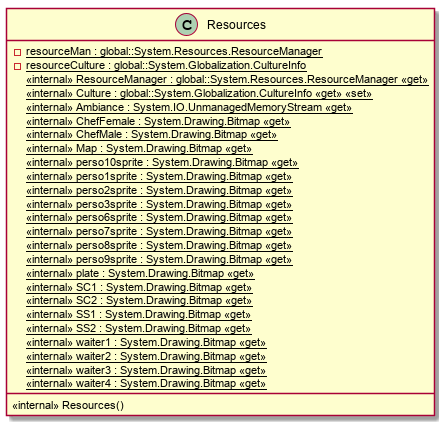

The diagram above was rendered by PlantUML. Its source (embedded in the PNG):
@startuml
class Resources {
    - {static} resourceMan : global::System.Resources.ResourceManager
    - {static} resourceCulture : global::System.Globalization.CultureInfo
    <<internal>> Resources()
    <<internal>> {static} ResourceManager : global::System.Resources.ResourceManager <<get>>
    <<internal>> {static} Culture : global::System.Globalization.CultureInfo <<get>> <<set>>
    <<internal>> {static} Ambiance : System.IO.UnmanagedMemoryStream <<get>>
    <<internal>> {static} ChefFemale : System.Drawing.Bitmap <<get>>
    <<internal>> {static} ChefMale : System.Drawing.Bitmap <<get>>
    <<internal>> {static} Map : System.Drawing.Bitmap <<get>>
    <<internal>> {static} perso10sprite : System.Drawing.Bitmap <<get>>
    <<internal>> {static} perso1sprite : System.Drawing.Bitmap <<get>>
    <<internal>> {static} perso2sprite : System.Drawing.Bitmap <<get>>
    <<internal>> {static} perso3sprite : System.Drawing.Bitmap <<get>>
    <<internal>> {static} perso6sprite : System.Drawing.Bitmap <<get>>
    <<internal>> {static} perso7sprite : System.Drawing.Bitmap <<get>>
    <<internal>> {static} perso8sprite : System.Drawing.Bitmap <<get>>
    <<internal>> {static} perso9sprite : System.Drawing.Bitmap <<get>>
    <<internal>> {static} plate : System.Drawing.Bitmap <<get>>
    <<internal>> {static} SC1 : System.Drawing.Bitmap <<get>>
    <<internal>> {static} SC2 : System.Drawing.Bitmap <<get>>
    <<internal>> {static} SS1 : System.Drawing.Bitmap <<get>>
    <<internal>> {static} SS2 : System.Drawing.Bitmap <<get>>
    <<internal>> {static} waiter1 : System.Drawing.Bitmap <<get>>
    <<internal>> {static} waiter2 : System.Drawing.Bitmap <<get>>
    <<internal>> {static} waiter3 : System.Drawing.Bitmap <<get>>
    <<internal>> {static} waiter4 : System.Drawing.Bitmap <<get>>
}
@enduml